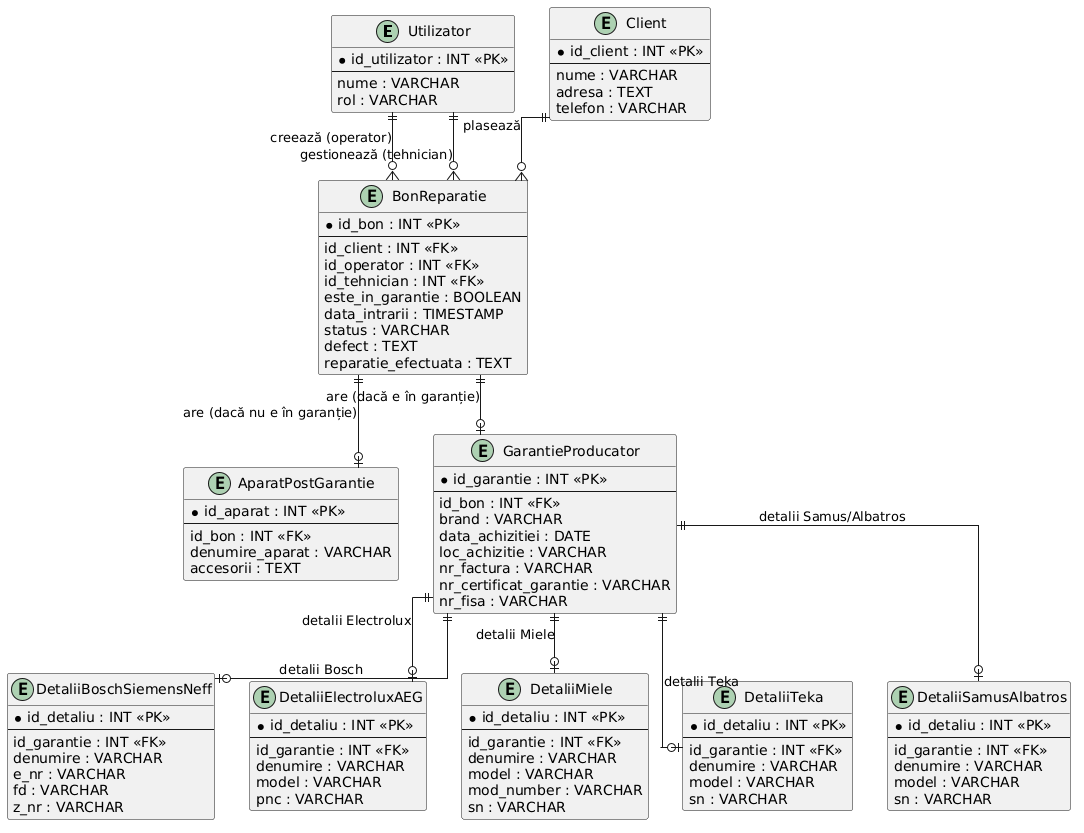

The diagram above was rendered by PlantUML. Its source (embedded in the PNG):
@startuml
skinparam linetype ortho

entity "Utilizator" as Utilizator {
  * id_utilizator : INT <<PK>>
  --
  nume : VARCHAR
  rol : VARCHAR
}

entity "Client" as Client {
  * id_client : INT <<PK>>
  --
  nume : VARCHAR
  adresa : TEXT
  telefon : VARCHAR
}

entity "BonReparatie" as BonReparatie {
  * id_bon : INT <<PK>>
  --
  id_client : INT <<FK>>
  id_operator : INT <<FK>>
  id_tehnician : INT <<FK>>
  este_in_garantie : BOOLEAN
  data_intrarii : TIMESTAMP
  status : VARCHAR
  defect : TEXT
  reparatie_efectuata : TEXT
}

entity "AparatPostGarantie" as AparatPostGarantie {
  * id_aparat : INT <<PK>>
  --
  id_bon : INT <<FK>>
  denumire_aparat : VARCHAR
  accesorii : TEXT
}

entity "GarantieProducator" as GarantieProducator {
  * id_garantie : INT <<PK>>
  --
  id_bon : INT <<FK>>
  brand : VARCHAR
  data_achizitiei : DATE
  loc_achizitie : VARCHAR
  nr_factura : VARCHAR
  nr_certificat_garantie : VARCHAR
  nr_fisa : VARCHAR
}

entity "DetaliiBoschSiemensNeff" as Bosch {
  * id_detaliu : INT <<PK>>
  --
  id_garantie : INT <<FK>>
  denumire : VARCHAR
  e_nr : VARCHAR
  fd : VARCHAR
  z_nr : VARCHAR
}

entity "DetaliiElectroluxAEG" as Electrolux {
  * id_detaliu : INT <<PK>>
  --
  id_garantie : INT <<FK>>
  denumire : VARCHAR
  model : VARCHAR
  pnc : VARCHAR
}

entity "DetaliiMiele" as Miele {
  * id_detaliu : INT <<PK>>
  --
  id_garantie : INT <<FK>>
  denumire : VARCHAR
  model : VARCHAR
  mod_number : VARCHAR
  sn : VARCHAR
}

entity "DetaliiTeka" as Teka {
  * id_detaliu : INT <<PK>>
  --
  id_garantie : INT <<FK>>
  denumire : VARCHAR
  model : VARCHAR
  sn : VARCHAR
}

entity "DetaliiSamusAlbatros" as SamusAlbatros {
  * id_detaliu : INT <<PK>>
  --
  id_garantie : INT <<FK>>
  denumire : VARCHAR
  model : VARCHAR
  sn : VARCHAR
}

' Relații
Client ||--o{ BonReparatie : "plasează"
Utilizator ||--o{ BonReparatie : "creează (operator)"
Utilizator ||--o{ BonReparatie : "gestionează (tehnician)"

BonReparatie ||--o| AparatPostGarantie : "are (dacă nu e în garanție)"
BonReparatie ||--o| GarantieProducator : "are (dacă e în garanție)"

GarantieProducator ||--o| Bosch : "detalii Bosch"
GarantieProducator ||--o| Electrolux : "detalii Electrolux"
GarantieProducator ||--o| Miele : "detalii Miele"
GarantieProducator ||--o| Teka : "detalii Teka"
GarantieProducator ||--o| SamusAlbatros : "detalii Samus/Albatros"
@enduml